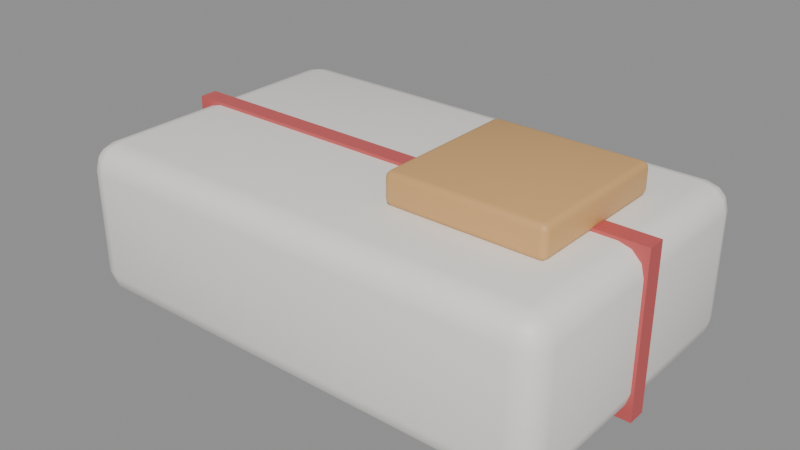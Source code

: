 # Source: SM_Pinnekjott.blend  (saved by Blender 5.3.31; exported with 4.5.12 LTS)
import bpy
from mathutils import Matrix  # noqa: F401  (used for matrix-valued properties, if any)

bpy.ops.wm.read_factory_settings(use_empty=True)
scene = bpy.context.scene
scene.name = 'Scene'

# ---- materials (node trees are filled in below, after node groups)
mat_m_c_918984_0 = bpy.data.materials.new('M_C_918984_0')
mat_m_c_918984_0.diffuse_color = (0.92, 0.9, 0.85, 1.0)
mat_m_c_590909_0 = bpy.data.materials.new('M_C_590909_0')
mat_m_c_590909_0.diffuse_color = (0.6, 0.1, 0.1, 1.0)
mat_m_c_693914_0 = bpy.data.materials.new('M_C_693914_0')
mat_m_c_693914_0.diffuse_color = (0.7, 0.4, 0.15, 1.0)

# ---- node groups
ng_smooth_by_angle = bpy.data.node_groups.new('Smooth by Angle', 'GeometryNodeTree')
_s = ng_smooth_by_angle.interface.new_socket(name='Mesh', in_out='OUTPUT', socket_type='NodeSocketGeometry')
_s = ng_smooth_by_angle.interface.new_socket(name='Mesh', in_out='INPUT', socket_type='NodeSocketGeometry')
_s = ng_smooth_by_angle.interface.new_socket(name='Angle', in_out='INPUT', socket_type='NodeSocketFloat')
_s.subtype = 'ANGLE'
_s.default_value = 0.5236
_s.min_value = 0.0
_s.max_value = 3.142
_s.description = 'Maximum face angle for smooth edges'
_s = ng_smooth_by_angle.interface.new_socket(name='Ignore Sharpness', in_out='INPUT', socket_type='NodeSocketBool')
_s.force_non_field = True
ng_smooth_by_angle.is_modifier = True
_N = ng_smooth_by_angle.nodes; _L = ng_smooth_by_angle.links
n0 = _N.new('GeometryNodeSetShadeSmooth'); n0.name = 'Set Shade Smooth'; n0.location = (120, -80)
n0.domain = 'EDGE'
n1 = _N.new('GeometryNodeSetShadeSmooth'); n1.name = 'Set Shade Smooth.001'; n1.location = (300, -80)
n2 = _N.new('NodeGroupOutput'); n2.name = 'Group Output'; n2.location = (480, -80)
n3 = _N.new('GeometryNodeInputMeshEdgeAngle'); n3.name = 'Edge Angle'; n3.location = (-440, -240)
n4 = _N.new('NodeGroupInput'); n4.name = 'Group Input'; n4.location = (-80, -80)
n5 = _N.new('GeometryNodeInputEdgeSmooth'); n5.name = 'Is Edge Smooth'; n5.location = (-260, -120)
n6 = _N.new('GeometryNodeInputShadeSmooth'); n6.name = 'Is Shade Smooth'; n6.location = (-440, -397)
n7 = _N.new('FunctionNodeCompare'); n7.name = 'Compare'; n7.location = (-260, -260)
n7.operation = 'LESS_EQUAL'
n8 = _N.new('FunctionNodeBooleanMath'); n8.name = 'Boolean Math.001'; n8.location = (-80, -260)
n9 = _N.new('NodeGroupInput'); n9.name = 'Group Input.001'; n9.location = (-440, -329)
n10 = _N.new('NodeGroupInput'); n10.name = 'Group Input.002'; n10.location = (-259, -189)
n11 = _N.new('FunctionNodeBooleanMath'); n11.name = 'Boolean Math'; n11.location = (-80, -149)
n11.operation = 'OR'
n12 = _N.new('FunctionNodeBooleanMath'); n12.name = 'Boolean Math.002'; n12.location = (-260, -380)
n12.operation = 'OR'
n13 = _N.new('NodeGroupInput'); n13.name = 'Group Input.003'; n13.location = (-440, -460)
_L.new(n3.outputs[0], n7.inputs[0])
_L.new(n1.outputs[0], n2.inputs[0])
_L.new(n9.outputs[1], n7.inputs[1])
_L.new(n7.outputs[0], n8.inputs[0])
_L.new(n4.outputs[0], n0.inputs[0])
_L.new(n0.outputs[0], n1.inputs[0])
_L.new(n8.outputs[0], n0.inputs[2])
_L.new(n10.outputs[2], n11.inputs[1])
_L.new(n5.outputs[0], n11.inputs[0])
_L.new(n11.outputs[0], n0.inputs[1])
_L.new(n13.outputs[2], n12.inputs[1])
_L.new(n6.outputs[0], n12.inputs[0])
_L.new(n12.outputs[0], n8.inputs[1])
n2.is_active_output = True

# ---- material node trees
mat_m_c_918984_0.use_nodes = True; mat_m_c_918984_0.node_tree.nodes.clear()
_N = mat_m_c_918984_0.node_tree.nodes; _L = mat_m_c_918984_0.node_tree.links
n0 = _N.new('ShaderNodeBsdfPrincipled'); n0.name = 'Principled BSDF'; n0.location = (-200, 100)
n0.inputs[0].default_value = (0.92, 0.9, 0.85, 1.0)
n0.inputs[10].default_value = 0.005
n1 = _N.new('ShaderNodeOutputMaterial'); n1.name = 'Material Output'; n1.location = (200, 100)
_L.new(n0.outputs[0], n1.inputs[0])
n1.is_active_output = True
mat_m_c_590909_0.use_nodes = True; mat_m_c_590909_0.node_tree.nodes.clear()
_N = mat_m_c_590909_0.node_tree.nodes; _L = mat_m_c_590909_0.node_tree.links
n0 = _N.new('ShaderNodeBsdfPrincipled'); n0.name = 'Principled BSDF'; n0.location = (-200, 100)
n0.inputs[0].default_value = (0.6, 0.1, 0.1, 1.0)
n0.inputs[10].default_value = 0.005
n1 = _N.new('ShaderNodeOutputMaterial'); n1.name = 'Material Output'; n1.location = (200, 100)
_L.new(n0.outputs[0], n1.inputs[0])
n1.is_active_output = True
mat_m_c_693914_0.use_nodes = True; mat_m_c_693914_0.node_tree.nodes.clear()
_N = mat_m_c_693914_0.node_tree.nodes; _L = mat_m_c_693914_0.node_tree.links
n0 = _N.new('ShaderNodeBsdfPrincipled'); n0.name = 'Principled BSDF'; n0.location = (-200, 100)
n0.inputs[0].default_value = (0.7, 0.4, 0.15, 1.0)
n0.inputs[10].default_value = 0.005
n1 = _N.new('ShaderNodeOutputMaterial'); n1.name = 'Material Output'; n1.location = (200, 100)
_L.new(n0.outputs[0], n1.inputs[0])
n1.is_active_output = True

# ---- meshes
me_sm_pinnekjott = bpy.data.meshes.new('SM_Pinnekjott')
me_sm_pinnekjott.from_pydata([(-0.072, -0.042, 0.0), (-0.072, -0.05, 0.008), (-0.08, -0.042, 0.008), (-0.072, -0.04599, 0.001069), (-0.07599, -0.042, 0.001069), (-0.07583, -0.04583, 0.002107), (-0.07599, -0.04893, 0.008), (-0.072, -0.04893, 0.004005), (-0.07583, -0.04789, 0.004174), (-0.07893, -0.042, 0.004005), (-0.07893, -0.04599, 0.008), (-0.07789, -0.04583, 0.004174), (-0.072, -0.05, 0.042), (-0.072, -0.042, 0.05), (-0.08, -0.042, 0.042), (-0.072, -0.04893, 0.04599), (-0.07599, -0.04893, 0.042), (-0.07583, -0.04789, 0.04583), (-0.07599, -0.042, 0.04893), (-0.072, -0.04599, 0.04893), (-0.07583, -0.04583, 0.04789), (-0.07893, -0.04599, 0.042), (-0.07893, -0.042, 0.04599), (-0.07789, -0.04583, 0.04583), (-0.072, 0.042, 0.0), (-0.08, 0.042, 0.008), (-0.072, 0.05, 0.008), (-0.07599, 0.042, 0.001069), (-0.072, 0.04599, 0.001069), (-0.07583, 0.04583, 0.002107), (-0.07893, 0.04599, 0.008), (-0.07893, 0.042, 0.004005), (-0.07789, 0.04583, 0.004174), (-0.072, 0.04893, 0.004005), (-0.07599, 0.04893, 0.008), (-0.07583, 0.04789, 0.004174), (-0.072, 0.042, 0.05), (-0.072, 0.05, 0.042), (-0.08, 0.042, 0.042), (-0.072, 0.04599, 0.04893), (-0.07599, 0.042, 0.04893), (-0.07583, 0.04583, 0.04789), (-0.07599, 0.04893, 0.042), (-0.072, 0.04893, 0.04599), (-0.07583, 0.04789, 0.04583), (-0.07893, 0.042, 0.04599), (-0.07893, 0.04599, 0.042), (-0.07789, 0.04583, 0.04583), (0.072, -0.042, 0.0), (0.08, -0.042, 0.008), (0.072, -0.05, 0.008), (0.07599, -0.042, 0.001069), (0.072, -0.04599, 0.001069), (0.07583, -0.04583, 0.002107), (0.07893, -0.04599, 0.008), (0.07893, -0.042, 0.004005), (0.07789, -0.04583, 0.004174), (0.072, -0.04893, 0.004005), (0.07599, -0.04893, 0.008), (0.07583, -0.04789, 0.004174), (0.072, -0.042, 0.05), (0.072, -0.05, 0.042), (0.08, -0.042, 0.042), (0.072, -0.04599, 0.04893), (0.07599, -0.042, 0.04893), (0.07583, -0.04583, 0.04789), (0.07599, -0.04893, 0.042), (0.072, -0.04893, 0.04599), (0.07583, -0.04789, 0.04583), (0.07893, -0.042, 0.04599), (0.07893, -0.04599, 0.042), (0.07789, -0.04583, 0.04583), (0.072, 0.042, 0.0), (0.072, 0.05, 0.008), (0.08, 0.042, 0.008), (0.072, 0.04599, 0.001069), (0.07599, 0.042, 0.001069), (0.07583, 0.04583, 0.002107), (0.07599, 0.04893, 0.008), (0.072, 0.04893, 0.004005), (0.07583, 0.04789, 0.004174), (0.07893, 0.042, 0.004005), (0.07893, 0.04599, 0.008), (0.07789, 0.04583, 0.004174), (0.072, 0.042, 0.05), (0.08, 0.042, 0.042), (0.072, 0.05, 0.042), (0.07599, 0.042, 0.04893), (0.072, 0.04599, 0.04893), (0.07583, 0.04583, 0.04789), (0.07893, 0.04599, 0.042), (0.07893, 0.042, 0.04599), (0.07789, 0.04583, 0.04583), (0.072, 0.04893, 0.04599), (0.07599, 0.04893, 0.042), (0.07583, 0.04789, 0.04583), (-0.081, -0.003, -0.001), (-0.081, -0.003, 0.051), (-0.081, 0.003, -0.001), (-0.081, 0.003, 0.051), (0.081, -0.003, -0.001), (0.081, -0.003, 0.051), (0.081, 0.003, -0.001), (0.081, 0.003, 0.051), (0.017, -0.023, 0.05), (0.017, -0.025, 0.052), (0.015, -0.023, 0.052), (0.017, -0.024, 0.05027), (0.016, -0.023, 0.05027), (0.01604, -0.02396, 0.05053), (0.016, -0.02473, 0.052), (0.017, -0.02473, 0.051), (0.01604, -0.02447, 0.05104), (0.01527, -0.023, 0.051), (0.01527, -0.024, 0.052), (0.01553, -0.02396, 0.05104), (0.017, -0.025, 0.058), (0.017, -0.023, 0.06), (0.015, -0.023, 0.058), (0.017, -0.02473, 0.059), (0.016, -0.02473, 0.058), (0.01604, -0.02447, 0.05896), (0.016, -0.023, 0.05973), (0.017, -0.024, 0.05973), (0.01604, -0.02396, 0.05947), (0.01527, -0.024, 0.058), (0.01527, -0.023, 0.059), (0.01553, -0.02396, 0.05896), (0.017, 0.023, 0.05), (0.015, 0.023, 0.052), (0.017, 0.025, 0.052), (0.016, 0.023, 0.05027), (0.017, 0.024, 0.05027), (0.01604, 0.02396, 0.05053), (0.01527, 0.024, 0.052), (0.01527, 0.023, 0.051), (0.01553, 0.02396, 0.05104), (0.017, 0.02473, 0.051), (0.016, 0.02473, 0.052), (0.01604, 0.02447, 0.05104), (0.017, 0.023, 0.06), (0.017, 0.025, 0.058), (0.015, 0.023, 0.058), (0.017, 0.024, 0.05973), (0.016, 0.023, 0.05973), (0.01604, 0.02396, 0.05947), (0.016, 0.02473, 0.058), (0.017, 0.02473, 0.059), (0.01604, 0.02447, 0.05896), (0.01527, 0.023, 0.059), (0.01527, 0.024, 0.058), (0.01553, 0.02396, 0.05896), (0.063, -0.023, 0.05), (0.065, -0.023, 0.052), (0.063, -0.025, 0.052), (0.064, -0.023, 0.05027), (0.063, -0.024, 0.05027), (0.06396, -0.02396, 0.05053), (0.06473, -0.024, 0.052), (0.06473, -0.023, 0.051), (0.06447, -0.02396, 0.05104), (0.063, -0.02473, 0.051), (0.064, -0.02473, 0.052), (0.06396, -0.02447, 0.05104), (0.063, -0.023, 0.06), (0.063, -0.025, 0.058), (0.065, -0.023, 0.058), (0.063, -0.024, 0.05973), (0.064, -0.023, 0.05973), (0.06396, -0.02396, 0.05947), (0.064, -0.02473, 0.058), (0.063, -0.02473, 0.059), (0.06396, -0.02447, 0.05896), (0.06473, -0.023, 0.059), (0.06473, -0.024, 0.058), (0.06447, -0.02396, 0.05896), (0.063, 0.023, 0.05), (0.063, 0.025, 0.052), (0.065, 0.023, 0.052), (0.063, 0.024, 0.05027), (0.064, 0.023, 0.05027), (0.06396, 0.02396, 0.05053), (0.064, 0.02473, 0.052), (0.063, 0.02473, 0.051), (0.06396, 0.02447, 0.05104), (0.06473, 0.023, 0.051), (0.06473, 0.024, 0.052), (0.06447, 0.02396, 0.05104), (0.063, 0.023, 0.06), (0.065, 0.023, 0.058), (0.063, 0.025, 0.058), (0.064, 0.023, 0.05973), (0.063, 0.024, 0.05973), (0.06396, 0.02396, 0.05947), (0.06473, 0.024, 0.058), (0.06473, 0.023, 0.059), (0.06447, 0.02396, 0.05896), (0.063, 0.02473, 0.059), (0.064, 0.02473, 0.058), (0.06396, 0.02447, 0.05896)], [], [(0, 3, 5, 4), (3, 7, 8, 5), (1, 6, 8, 7), (6, 10, 11, 8), (2, 9, 11, 10), (9, 4, 5, 11), (5, 8, 11), (12, 15, 17, 16), (15, 19, 20, 17), (13, 18, 20, 19), (18, 22, 23, 20), (14, 21, 23, 22), (21, 16, 17, 23), (17, 20, 23), (24, 27, 29, 28), (27, 31, 32, 29), (25, 30, 32, 31), (30, 34, 35, 32), (26, 33, 35, 34), (33, 28, 29, 35), (29, 32, 35), (36, 39, 41, 40), (39, 43, 44, 41), (37, 42, 44, 43), (42, 46, 47, 44), (38, 45, 47, 46), (45, 40, 41, 47), (41, 44, 47), (48, 51, 53, 52), (51, 55, 56, 53), (49, 54, 56, 55), (54, 58, 59, 56), (50, 57, 59, 58), (57, 52, 53, 59), (53, 56, 59), (60, 63, 65, 64), (63, 67, 68, 65), (61, 66, 68, 67), (66, 70, 71, 68), (62, 69, 71, 70), (69, 64, 65, 71), (65, 68, 71), (72, 75, 77, 76), (75, 79, 80, 77), (73, 78, 80, 79), (78, 82, 83, 80), (74, 81, 83, 82), (81, 76, 77, 83), (77, 80, 83), (84, 87, 89, 88), (87, 91, 92, 89), (85, 90, 92, 91), (90, 94, 95, 92), (86, 93, 95, 94), (93, 88, 89, 95), (89, 92, 95), (24, 0, 4, 27), (27, 4, 9, 31), (31, 9, 2, 25), (1, 12, 16, 6), (6, 16, 21, 10), (10, 21, 14, 2), (13, 36, 40, 18), (18, 40, 45, 22), (22, 45, 38, 14), (37, 26, 34, 42), (42, 34, 30, 46), (46, 30, 25, 38), (72, 24, 28, 75), (75, 28, 33, 79), (79, 33, 26, 73), (36, 84, 88, 39), (39, 88, 93, 43), (43, 93, 86, 37), (85, 74, 82, 90), (90, 82, 78, 94), (94, 78, 73, 86), (48, 72, 76, 51), (51, 76, 81, 55), (55, 81, 74, 49), (84, 60, 64, 87), (87, 64, 69, 91), (91, 69, 62, 85), (61, 50, 58, 66), (66, 58, 54, 70), (70, 54, 49, 62), (0, 48, 52, 3), (3, 52, 57, 7), (7, 57, 50, 1), (60, 13, 19, 63), (63, 19, 15, 67), (67, 15, 12, 61), (24, 72, 48, 0), (2, 14, 38, 25), (50, 61, 12, 1), (84, 36, 13, 60), (26, 37, 86, 73), (74, 85, 62, 49), (96, 97, 99, 98), (98, 99, 103, 102), (102, 103, 101, 100), (100, 101, 97, 96), (98, 102, 100, 96), (103, 99, 97, 101), (104, 107, 109, 108), (107, 111, 112, 109), (105, 110, 112, 111), (110, 114, 115, 112), (106, 113, 115, 114), (113, 108, 109, 115), (109, 112, 115), (116, 119, 121, 120), (119, 123, 124, 121), (117, 122, 124, 123), (122, 126, 127, 124), (118, 125, 127, 126), (125, 120, 121, 127), (121, 124, 127), (128, 131, 133, 132), (131, 135, 136, 133), (129, 134, 136, 135), (134, 138, 139, 136), (130, 137, 139, 138), (137, 132, 133, 139), (133, 136, 139), (140, 143, 145, 144), (143, 147, 148, 145), (141, 146, 148, 147), (146, 150, 151, 148), (142, 149, 151, 150), (149, 144, 145, 151), (145, 148, 151), (152, 155, 157, 156), (155, 159, 160, 157), (153, 158, 160, 159), (158, 162, 163, 160), (154, 161, 163, 162), (161, 156, 157, 163), (157, 160, 163), (164, 167, 169, 168), (167, 171, 172, 169), (165, 170, 172, 171), (170, 174, 175, 172), (166, 173, 175, 174), (173, 168, 169, 175), (169, 172, 175), (176, 179, 181, 180), (179, 183, 184, 181), (177, 182, 184, 183), (182, 186, 187, 184), (178, 185, 187, 186), (185, 180, 181, 187), (181, 184, 187), (188, 191, 193, 192), (191, 195, 196, 193), (189, 194, 196, 195), (194, 198, 199, 196), (190, 197, 199, 198), (197, 192, 193, 199), (193, 196, 199), (128, 104, 108, 131), (131, 108, 113, 135), (135, 113, 106, 129), (105, 116, 120, 110), (110, 120, 125, 114), (114, 125, 118, 106), (117, 140, 144, 122), (122, 144, 149, 126), (126, 149, 142, 118), (141, 130, 138, 146), (146, 138, 134, 150), (150, 134, 129, 142), (176, 128, 132, 179), (179, 132, 137, 183), (183, 137, 130, 177), (140, 188, 192, 143), (143, 192, 197, 147), (147, 197, 190, 141), (189, 178, 186, 194), (194, 186, 182, 198), (198, 182, 177, 190), (152, 176, 180, 155), (155, 180, 185, 159), (159, 185, 178, 153), (188, 164, 168, 191), (191, 168, 173, 195), (195, 173, 166, 189), (165, 154, 162, 170), (170, 162, 158, 174), (174, 158, 153, 166), (104, 152, 156, 107), (107, 156, 161, 111), (111, 161, 154, 105), (164, 117, 123, 167), (167, 123, 119, 171), (171, 119, 116, 165), (128, 176, 152, 104), (106, 118, 142, 129), (154, 165, 116, 105), (188, 140, 117, 164), (130, 141, 190, 177), (178, 189, 166, 153)])
me_sm_pinnekjott.polygons.foreach_set('use_smooth', [True] * 202)
me_sm_pinnekjott.polygons.foreach_set('material_index', [0, 0, 0, 0, 0, 0, 0, 0, 0, 0, 0, 0, 0, 0, 0, 0, 0, 0, 0, 0, 0, 0, 0, 0, 0, 0, 0, 0, 0, 0, 0, 0, 0, 0, 0, 0, 0, 0, 0, 0, 0, 0, 0, 0, 0, 0, 0, 0, 0, 0, 0, 0, 0, 0, 0, 0, 0, 0, 0, 0, 0, 0, 0, 0, 0, 0, 0, 0, 0, 0, 0, 0, 0, 0, 0, 0, 0, 0, 0, 0, 0, 0, 0, 0, 0, 0, 0, 0, 0, 0, 0, 0, 0, 0, 0, 0, 0, 0, 1, 1, 1, 1, 1, 1, 2, 2, 2, 2, 2, 2, 2, 2, 2, 2, 2, 2, 2, 2, 2, 2, 2, 2, 2, 2, 2, 2, 2, 2, 2, 2, 2, 2, 2, 2, 2, 2, 2, 2, 2, 2, 2, 2, 2, 2, 2, 2, 2, 2, 2, 2, 2, 2, 2, 2, 2, 2, 2, 2, 2, 2, 2, 2, 2, 2, 2, 2, 2, 2, 2, 2, 2, 2, 2, 2, 2, 2, 2, 2, 2, 2, 2, 2, 2, 2, 2, 2, 2, 2, 2, 2, 2, 2, 2, 2, 2, 2, 2, 2, 2, 2, 2, 2])
_uv = me_sm_pinnekjott.uv_layers.new(name='UVMap')
_uv.uv.foreach_set('vector', [-0.36, -0.21, -0.36, -0.23, -0.3791, -0.2291, -0.38, -0.21, -0.36, -0.23, -0.36, -0.2447, -0.3791, -0.2395, -0.3791, -0.2291, -0.36, 0.04, -0.38, 0.04, -0.3791, 0.02087, -0.36, 0.02003, -0.2447, 0.04, -0.23, 0.04, -0.2291, 0.02087, -0.2395, 0.02087, -0.21, 0.04, -0.21, 0.02003, -0.2291, 0.02087, -0.23, 0.04, -0.21, 0.02003, -0.21, 0.005344, -0.2291, 0.01053, -0.2291, 0.02087, -0.2291, 0.01053, -0.2395, 0.02087, -0.2291, 0.02087, -0.36, 0.21, -0.36, 0.23, -0.3791, 0.2291, -0.38, 0.21, -0.36, 0.23, -0.36, 0.2447, -0.3791, 0.2395, -0.3791, 0.2291, -0.36, -0.21, -0.38, -0.21, -0.3791, -0.2291, -0.36, -0.23, -0.21, 0.2447, -0.21, 0.23, -0.2291, 0.2291, -0.2291, 0.2395, -0.21, 0.21, -0.23, 0.21, -0.2291, 0.2291, -0.21, 0.23, -0.23, 0.21, -0.2447, 0.21, -0.2395, 0.2291, -0.2291, 0.2291, -0.2395, 0.2291, -0.2291, 0.2395, -0.2291, 0.2291, -0.36, 0.21, -0.38, 0.21, -0.3791, 0.2291, -0.36, 0.23, 0.21, 0.005344, 0.21, 0.02003, 0.2291, 0.02087, 0.2291, 0.01053, 0.21, 0.04, 0.23, 0.04, 0.2291, 0.02087, 0.21, 0.02003, 0.23, 0.04, 0.2447, 0.04, 0.2395, 0.02087, 0.2291, 0.02087, -0.36, 0.04, -0.36, 0.02003, -0.3791, 0.02087, -0.38, 0.04, -0.36, 0.2447, -0.36, 0.23, -0.3791, 0.2291, -0.3791, 0.2395, 0.2291, 0.01053, 0.2291, 0.02087, 0.2395, 0.02087, -0.36, 0.21, -0.36, 0.23, -0.3791, 0.2291, -0.38, 0.21, -0.36, 0.2447, -0.36, 0.23, -0.3791, 0.2291, -0.3791, 0.2395, -0.36, 0.21, -0.38, 0.21, -0.3791, 0.2291, -0.36, 0.23, 0.2447, 0.21, 0.23, 0.21, 0.2291, 0.2291, 0.2395, 0.2291, 0.21, 0.21, 0.21, 0.23, 0.2291, 0.2291, 0.23, 0.21, 0.21, 0.23, 0.21, 0.2447, 0.2291, 0.2395, 0.2291, 0.2291, 0.2291, 0.2395, 0.2395, 0.2291, 0.2291, 0.2291, 0.36, -0.21, 0.38, -0.21, 0.3791, -0.2291, 0.36, -0.23, -0.21, 0.005344, -0.21, 0.02003, -0.2291, 0.02087, -0.2291, 0.01053, -0.21, 0.04, -0.23, 0.04, -0.2291, 0.02087, -0.21, 0.02003, -0.23, 0.04, -0.2447, 0.04, -0.2395, 0.02087, -0.2291, 0.02087, 0.36, 0.04, 0.36, 0.02003, 0.3791, 0.02087, 0.38, 0.04, 0.36, -0.2447, 0.36, -0.23, 0.3791, -0.2291, 0.3791, -0.2395, -0.2291, 0.01053, -0.2291, 0.02087, -0.2395, 0.02087, 0.36, -0.21, 0.36, -0.23, 0.3791, -0.2291, 0.38, -0.21, 0.36, 0.2447, 0.36, 0.23, 0.3791, 0.2291, 0.3791, 0.2395, 0.36, 0.21, 0.38, 0.21, 0.3791, 0.2291, 0.36, 0.23, -0.2447, 0.21, -0.23, 0.21, -0.2291, 0.2291, -0.2395, 0.2291, -0.21, 0.21, -0.21, 0.23, -0.2291, 0.2291, -0.23, 0.21, -0.21, 0.23, -0.21, 0.2447, -0.2291, 0.2395, -0.2291, 0.2291, -0.2291, 0.2395, -0.2395, 0.2291, -0.2291, 0.2291, 0.36, 0.21, 0.36, 0.23, 0.3791, 0.2291, 0.38, 0.21, 0.36, 0.23, 0.36, 0.2447, 0.3791, 0.2395, 0.3791, 0.2291, 0.36, 0.04, 0.38, 0.04, 0.3791, 0.02087, 0.36, 0.02003, 0.2447, 0.04, 0.23, 0.04, 0.2291, 0.02087, 0.2395, 0.02087, 0.21, 0.04, 0.21, 0.02003, 0.2291, 0.02087, 0.23, 0.04, 0.21, 0.02003, 0.21, 0.005344, 0.2291, 0.01053, 0.2291, 0.02087, 0.2291, 0.01053, 0.2395, 0.02087, 0.2291, 0.02087, 0.36, 0.21, 0.38, 0.21, 0.3791, 0.2291, 0.36, 0.23, 0.21, 0.2447, 0.21, 0.23, 0.2291, 0.2291, 0.2291, 0.2395, 0.21, 0.21, 0.23, 0.21, 0.2291, 0.2291, 0.21, 0.23, 0.23, 0.21, 0.2447, 0.21, 0.2395, 0.2291, 0.2291, 0.2291, 0.36, 0.21, 0.36, 0.23, 0.3791, 0.2291, 0.38, 0.21, 0.36, 0.23, 0.36, 0.2447, 0.3791, 0.2395, 0.3791, 0.2291, 0.2291, 0.2395, 0.2291, 0.2291, 0.2395, 0.2291, -0.36, 0.21, -0.36, -0.21, -0.38, -0.21, -0.38, 0.21, 0.21, 0.005344, -0.21, 0.005344, -0.21, 0.02003, 0.21, 0.02003, 0.21, 0.02003, -0.21, 0.02003, -0.21, 0.04, 0.21, 0.04, -0.36, 0.04, -0.36, 0.21, -0.38, 0.21, -0.38, 0.04, -0.2447, 0.04, -0.2447, 0.21, -0.23, 0.21, -0.23, 0.04, -0.23, 0.04, -0.23, 0.21, -0.21, 0.21, -0.21, 0.04, -0.36, -0.21, -0.36, 0.21, -0.38, 0.21, -0.38, -0.21, -0.21, 0.2447, 0.21, 0.2447, 0.21, 0.23, -0.21, 0.23, -0.21, 0.23, 0.21, 0.23, 0.21, 0.21, -0.21, 0.21, -0.36, 0.21, -0.36, 0.04, -0.38, 0.04, -0.38, 0.21, 0.2447, 0.21, 0.2447, 0.04, 0.23, 0.04, 0.23, 0.21, 0.23, 0.21, 0.23, 0.04, 0.21, 0.04, 0.21, 0.21, 0.36, 0.21, -0.36, 0.21, -0.36, 0.23, 0.36, 0.23, 0.36, 0.005344, -0.36, 0.005344, -0.36, 0.02003, 0.36, 0.02003, 0.36, 0.02003, -0.36, 0.02003, -0.36, 0.04, 0.36, 0.04, -0.36, 0.21, 0.36, 0.21, 0.36, 0.23, -0.36, 0.23, -0.36, 0.2447, 0.36, 0.2447, 0.36, 0.23, -0.36, 0.23, -0.36, 0.23, 0.36, 0.23, 0.36, 0.21, -0.36, 0.21, 0.21, 0.21, 0.21, 0.04, 0.23, 0.04, 0.23, 0.21, 0.23, 0.21, 0.23, 0.04, 0.2447, 0.04, 0.2447, 0.21, 0.38, 0.21, 0.38, 0.04, 0.36, 0.04, 0.36, 0.21, 0.36, -0.21, 0.36, 0.21, 0.38, 0.21, 0.38, -0.21, -0.21, 0.005344, 0.21, 0.005344, 0.21, 0.02003, -0.21, 0.02003, -0.21, 0.02003, 0.21, 0.02003, 0.21, 0.04, -0.21, 0.04, 0.36, 0.21, 0.36, -0.21, 0.38, -0.21, 0.38, 0.21, 0.21, 0.2447, -0.21, 0.2447, -0.21, 0.23, 0.21, 0.23, 0.21, 0.23, -0.21, 0.23, -0.21, 0.21, 0.21, 0.21, 0.36, 0.21, 0.36, 0.04, 0.38, 0.04, 0.38, 0.21, -0.2447, 0.21, -0.2447, 0.04, -0.23, 0.04, -0.23, 0.21, -0.23, 0.21, -0.23, 0.04, -0.21, 0.04, -0.21, 0.21, -0.36, -0.21, 0.36, -0.21, 0.36, -0.23, -0.36, -0.23, -0.36, 0.005344, 0.36, 0.005344, 0.36, 0.02003, -0.36, 0.02003, -0.36, 0.02003, 0.36, 0.02003, 0.36, 0.04, -0.36, 0.04, 0.36, -0.21, -0.36, -0.21, -0.36, -0.23, 0.36, -0.23, 0.36, 0.2447, -0.36, 0.2447, -0.36, 0.23, 0.36, 0.23, 0.36, 0.23, -0.36, 0.23, -0.36, 0.21, 0.36, 0.21, -0.36, 0.21, 0.36, 0.21, 0.36, -0.21, -0.36, -0.21, -0.21, 0.04, -0.21, 0.21, 0.21, 0.21, 0.21, 0.04, 0.36, 0.04, 0.36, 0.21, -0.36, 0.21, -0.36, 0.04, 0.36, 0.21, -0.36, 0.21, -0.36, -0.21, 0.36, -0.21, -0.36, 0.04, -0.36, 0.21, 0.36, 0.21, 0.36, 0.04, 0.21, 0.04, 0.21, 0.21, -0.21, 0.21, -0.21, 0.04, -0.015, -0.005, -0.015, 0.255, 0.015, 0.255, 0.015, -0.005, -0.405, -0.005, -0.405, 0.255, 0.405, 0.255, 0.405, -0.005, 0.015, -0.005, 0.015, 0.255, -0.015, 0.255, -0.015, -0.005, 0.405, -0.005, 0.405, 0.255, -0.405, 0.255, -0.405, -0.005, -0.405, 0.015, 0.405, 0.015, 0.405, -0.015, -0.405, -0.015, 0.405, 0.015, -0.405, 0.015, -0.405, -0.015, 0.405, -0.015, 0.085, -0.115, 0.085, -0.12, 0.08022, -0.1198, 0.08001, -0.115, 0.085, 0.2513, 0.085, 0.255, 0.08022, 0.2552, 0.08022, 0.2526, 0.085, 0.26, 0.08001, 0.26, 0.08022, 0.2552, 0.085, 0.255, -0.1237, 0.26, -0.12, 0.26, -0.1198, 0.2552, -0.1224, 0.2552, -0.115, 0.26, -0.115, 0.255, -0.1198, 0.2552, -0.12, 0.26, -0.115, 0.255, -0.115, 0.2513, -0.1198, 0.2526, -0.1198, 0.2552, -0.1198, 0.2526, -0.1224, 0.2552, -0.1198, 0.2552, 0.085, 0.29, 0.085, 0.295, 0.08022, 0.2948, 0.08001, 0.29, 0.085, 0.295, 0.085, 0.2987, 0.08022, 0.2974, 0.08022, 0.2948, 0.085, -0.115, 0.08001, -0.115, 0.08022, -0.1198, 0.085, -0.12, -0.115, 0.2987, -0.115, 0.295, -0.1198, 0.2948, -0.1198, 0.2974, -0.115, 0.29, -0.12, 0.29, -0.1198, 0.2948, -0.115, 0.295, -0.12, 0.29, -0.1237, 0.29, -0.1224, 0.2948, -0.1198, 0.2948, 0.08022, -0.1224, 0.08022, -0.1198, 0.07763, -0.1198, 0.085, 0.115, 0.08001, 0.115, 0.08022, 0.1198, 0.085, 0.12, 0.115, 0.2513, 0.115, 0.255, 0.1198, 0.2552, 0.1198, 0.2526, 0.115, 0.26, 0.12, 0.26, 0.1198, 0.2552, 0.115, 0.255, 0.12, 0.26, 0.1237, 0.26, 0.1224, 0.2552, 0.1198, 0.2552, 0.085, 0.26, 0.085, 0.255, 0.08022, 0.2552, 0.08001, 0.26, 0.085, 0.255, 0.085, 0.2513, 0.08022, 0.2526, 0.08022, 0.2552, 0.1198, 0.2526, 0.1198, 0.2552, 0.1224, 0.2552, 0.085, 0.115, 0.085, 0.12, 0.08022, 0.1198, 0.08001, 0.115, 0.085, 0.2987, 0.085, 0.295, 0.08022, 0.2948, 0.08022, 0.2974, 0.085, 0.29, 0.08001, 0.29, 0.08022, 0.2948, 0.085, 0.295, 0.1237, 0.29, 0.12, 0.29, 0.1198, 0.2948, 0.1224, 0.2948, 0.115, 0.29, 0.115, 0.295, 0.1198, 0.2948, 0.12, 0.29, 0.115, 0.295, 0.115, 0.2987, 0.1198, 0.2974, 0.1198, 0.2948, 0.08022, 0.1198, 0.08022, 0.1224, 0.07763, 0.1198, 0.315, -0.115, 0.32, -0.115, 0.3198, -0.1198, 0.315, -0.12, -0.115, 0.2513, -0.115, 0.255, -0.1198, 0.2552, -0.1198, 0.2526, -0.115, 0.26, -0.12, 0.26, -0.1198, 0.2552, -0.115, 0.255, -0.12, 0.26, -0.1237, 0.26, -0.1224, 0.2552, -0.1198, 0.2552, 0.315, 0.26, 0.315, 0.255, 0.3198, 0.2552, 0.32, 0.26, 0.315, 0.255, 0.315, 0.2513, 0.3198, 0.2526, 0.3198, 0.2552, -0.1198, 0.2526, -0.1198, 0.2552, -0.1224, 0.2552, 0.315, -0.115, 0.315, -0.12, 0.3198, -0.1198, 0.32, -0.115, 0.315, 0.2987, 0.315, 0.295, 0.3198, 0.2948, 0.3198, 0.2974, 0.315, 0.29, 0.32, 0.29, 0.3198, 0.2948, 0.315, 0.295, -0.1237, 0.29, -0.12, 0.29, -0.1198, 0.2948, -0.1224, 0.2948, -0.115, 0.29, -0.115, 0.295, -0.1198, 0.2948, -0.12, 0.29, -0.115, 0.295, -0.115, 0.2987, -0.1198, 0.2974, -0.1198, 0.2948, -0.1198, 0.2974, -0.1224, 0.2948, -0.1198, 0.2948, 0.315, 0.115, 0.315, 0.12, 0.3198, 0.1198, 0.32, 0.115, 0.315, 0.2513, 0.315, 0.255, 0.3198, 0.2552, 0.3198, 0.2526, 0.315, 0.26, 0.32, 0.26, 0.3198, 0.2552, 0.315, 0.255, 0.1237, 0.26, 0.12, 0.26, 0.1198, 0.2552, 0.1224, 0.2552, 0.115, 0.26, 0.115, 0.255, 0.1198, 0.2552, 0.12, 0.26, 0.115, 0.255, 0.115, 0.2513, 0.1198, 0.2526, 0.1198, 0.2552, 0.1198, 0.2526, 0.1224, 0.2552, 0.1198, 0.2552, 0.315, 0.115, 0.32, 0.115, 0.3198, 0.1198, 0.315, 0.12, 0.115, 0.2987, 0.115, 0.295, 0.1198, 0.2948, 0.1198, 0.2974, 0.115, 0.29, 0.12, 0.29, 0.1198, 0.2948, 0.115, 0.295, 0.12, 0.29, 0.1237, 0.29, 0.1224, 0.2948, 0.1198, 0.2948, 0.315, 0.29, 0.315, 0.295, 0.3198, 0.2948, 0.32, 0.29, 0.315, 0.295, 0.315, 0.2987, 0.3198, 0.2974, 0.3198, 0.2948, 0.1198, 0.2974, 0.1198, 0.2948, 0.1224, 0.2948, 0.085, 0.115, 0.085, -0.115, 0.08001, -0.115, 0.08001, 0.115, 0.115, 0.2513, -0.115, 0.2513, -0.115, 0.255, 0.115, 0.255, 0.115, 0.255, -0.115, 0.255, -0.115, 0.26, 0.115, 0.26, 0.085, 0.26, 0.085, 0.29, 0.08001, 0.29, 0.08001, 0.26, -0.1237, 0.26, -0.1237, 0.29, -0.12, 0.29, -0.12, 0.26, -0.12, 0.26, -0.12, 0.29, -0.115, 0.29, -0.115, 0.26, 0.085, -0.115, 0.085, 0.115, 0.08001, 0.115, 0.08001, -0.115, -0.115, 0.2987, 0.115, 0.2987, 0.115, 0.295, -0.115, 0.295, -0.115, 0.295, 0.115, 0.295, 0.115, 0.29, -0.115, 0.29, 0.085, 0.29, 0.085, 0.26, 0.08001, 0.26, 0.08001, 0.29, 0.1237, 0.29, 0.1237, 0.26, 0.12, 0.26, 0.12, 0.29, 0.12, 0.29, 0.12, 0.26, 0.115, 0.26, 0.115, 0.29, 0.315, 0.115, 0.085, 0.115, 0.085, 0.12, 0.315, 0.12, 0.315, 0.2513, 0.085, 0.2513, 0.085, 0.255, 0.315, 0.255, 0.315, 0.255, 0.085, 0.255, 0.085, 0.26, 0.315, 0.26, 0.085, 0.115, 0.315, 0.115, 0.315, 0.12, 0.085, 0.12, 0.085, 0.2987, 0.315, 0.2987, 0.315, 0.295, 0.085, 0.295, 0.085, 0.295, 0.315, 0.295, 0.315, 0.29, 0.085, 0.29, 0.115, 0.29, 0.115, 0.26, 0.12, 0.26, 0.12, 0.29, 0.12, 0.29, 0.12, 0.26, 0.1237, 0.26, 0.1237, 0.29, 0.32, 0.29, 0.32, 0.26, 0.315, 0.26, 0.315, 0.29, 0.315, -0.115, 0.315, 0.115, 0.32, 0.115, 0.32, -0.115, -0.115, 0.2513, 0.115, 0.2513, 0.115, 0.255, -0.115, 0.255, -0.115, 0.255, 0.115, 0.255, 0.115, 0.26, -0.115, 0.26, 0.315, 0.115, 0.315, -0.115, 0.32, -0.115, 0.32, 0.115, 0.115, 0.2987, -0.115, 0.2987, -0.115, 0.295, 0.115, 0.295, 0.115, 0.295, -0.115, 0.295, -0.115, 0.29, 0.115, 0.29, 0.315, 0.29, 0.315, 0.26, 0.32, 0.26, 0.32, 0.29, -0.1237, 0.29, -0.1237, 0.26, -0.12, 0.26, -0.12, 0.29, -0.12, 0.29, -0.12, 0.26, -0.115, 0.26, -0.115, 0.29, 0.085, -0.115, 0.315, -0.115, 0.315, -0.12, 0.085, -0.12, 0.085, 0.2513, 0.315, 0.2513, 0.315, 0.255, 0.085, 0.255, 0.085, 0.255, 0.315, 0.255, 0.315, 0.26, 0.085, 0.26, 0.315, -0.115, 0.085, -0.115, 0.085, -0.12, 0.315, -0.12, 0.315, 0.2987, 0.085, 0.2987, 0.085, 0.295, 0.315, 0.295, 0.315, 0.295, 0.085, 0.295, 0.085, 0.29, 0.315, 0.29, 0.085, 0.115, 0.315, 0.115, 0.315, -0.115, 0.085, -0.115, -0.115, 0.26, -0.115, 0.29, 0.115, 0.29, 0.115, 0.26, 0.315, 0.26, 0.315, 0.29, 0.085, 0.29, 0.085, 0.26, 0.315, 0.115, 0.085, 0.115, 0.085, -0.115, 0.315, -0.115, 0.085, 0.26, 0.085, 0.29, 0.315, 0.29, 0.315, 0.26, 0.115, 0.26, 0.115, 0.29, -0.115, 0.29, -0.115, 0.26])
me_sm_pinnekjott.materials.append(mat_m_c_918984_0)
me_sm_pinnekjott.materials.append(mat_m_c_590909_0)
me_sm_pinnekjott.materials.append(mat_m_c_693914_0)
me_sm_pinnekjott.update()

# ---- objects
ob_sm_pinnekjott = bpy.data.objects.new('SM_Pinnekjott', me_sm_pinnekjott)

# ---- transforms, parenting, visibility, modifiers, constraints
ob_sm_pinnekjott.location = (0.0, 0.0, 0.0)
_m = ob_sm_pinnekjott.modifiers.new('Smooth by Angle', 'NODES')
_m.node_group = ng_smooth_by_angle
_gi = [s.identifier for s in ng_smooth_by_angle.interface.items_tree if s.item_type == 'SOCKET' and s.in_out == 'INPUT']
_m[_gi[1]] = 0.6109  # 'Angle'
_m.use_pin_to_last = True
_m.show_group_selector = False

# ---- collection membership
scene.collection.objects.link(ob_sm_pinnekjott)

# ---- scene / render settings (as saved in the file)
scene.frame_start = 1; scene.frame_end = 250; scene.frame_set(1)
scene.render.engine = 'BLENDER_EEVEE_NEXT'
scene.render.bake_bias = 0.0
scene.render.bake_samples = 0
scene.render.compositor_device = 'GPU'
scene.eevee.use_volume_custom_range = False
scene.eevee.fast_gi_thickness_near = 0.1
scene.eevee.fast_gi_thickness_far = 0.0
scene.eevee.ray_tracing_options.screen_trace_thickness = 0.1
bpy.context.view_layer.update()

# ---- added for rendering (the .blend has no active camera and no usable light): camera, sun + grey world if the file has none
cam_auto = bpy.data.cameras.new('AutoCamera')
cam_auto.lens = 50.0
cam_auto.sensor_width = 36.0
cam_auto.clip_end = 1000.0
ob_auto_camera = bpy.data.objects.new('AutoCamera', cam_auto)
scene.collection.objects.link(ob_auto_camera)
ob_auto_camera.location = (0.185045, -0.222054, 0.177536)
ob_auto_camera.rotation_euler = (1.09748, -7.21219e-08, 0.694738)
scene.camera = ob_auto_camera
light_auto_sun = bpy.data.lights.new('AutoSun', 'SUN')
light_auto_sun.energy = 3.0
light_auto_sun.angle = 0.0523599
ob_auto_sun = bpy.data.objects.new('AutoSun', light_auto_sun)
scene.collection.objects.link(ob_auto_sun)
ob_auto_sun.rotation_euler = (0.872665, 0.174533, 0.523599)
if scene.world is None:
    world_auto = bpy.data.worlds.new('AutoWorld')
    world_auto.color = (0.3, 0.3, 0.3)
    scene.world = world_auto
bpy.context.view_layer.update()
